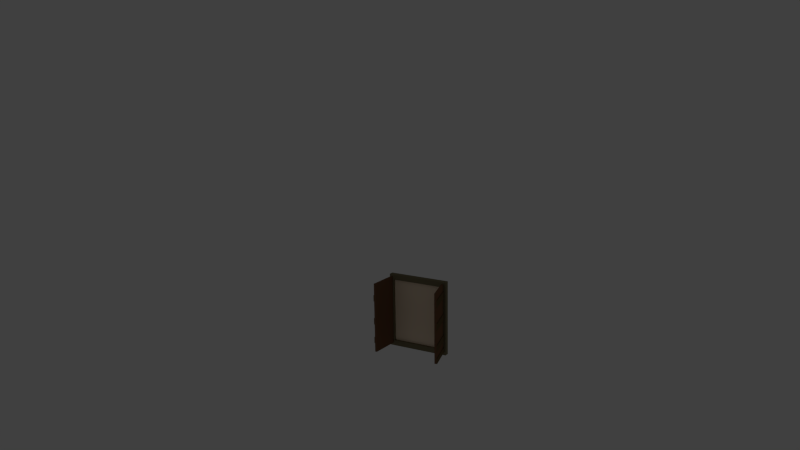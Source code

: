 # Source: fenster_mit_fensterlaeden.blend  (saved by Blender 2.72.0; exported with 4.5.12 LTS)
import bpy
from mathutils import Matrix  # noqa: F401  (used for matrix-valued properties, if any)

bpy.ops.wm.read_factory_settings(use_empty=True)
scene = bpy.context.scene
scene.name = 'Scene'

# ---- collections
col_collection_1 = bpy.data.collections.new('Collection 1'); scene.collection.children.link(col_collection_1)
col_collection_20 = bpy.data.collections.new('Collection 20'); scene.collection.children.link(col_collection_20)
col_collection_20.hide_render = True
col_collection_20.hide_viewport = True

# ---- materials (node trees are filled in below, after node groups)
mat_grauholz = bpy.data.materials.new('Grauholz')
mat_grauholz.alpha_threshold = 0.0
mat_grauholz.use_transparent_shadow = False
mat_grauholz.diffuse_color = (0.2203, 0.188, 0.1086, 1.0)
mat_grauholz.roughness = 0.5
mat_gelbliches_glas = bpy.data.materials.new('Gelbliches Glas')
mat_gelbliches_glas.alpha_threshold = 0.0
mat_gelbliches_glas.use_transparent_shadow = False
mat_gelbliches_glas.diffuse_color = (1.0, 0.8188, 0.617, 1.0)
mat_gelbliches_glas.roughness = 0.5
mat_braunes_holz = bpy.data.materials.new('Braunes Holz')
mat_braunes_holz.alpha_threshold = 0.0
mat_braunes_holz.use_transparent_shadow = False
mat_braunes_holz.diffuse_color = (0.1902, 0.09674, 0.05099, 1.0)
mat_braunes_holz.roughness = 0.5
mat_dunkelbraunes_holz = bpy.data.materials.new('Dunkelbraunes Holz')
mat_dunkelbraunes_holz.alpha_threshold = 0.0
mat_dunkelbraunes_holz.use_transparent_shadow = False
mat_dunkelbraunes_holz.diffuse_color = (0.1424, 0.09344, 0.04374, 1.0)
mat_dunkelbraunes_holz.roughness = 0.5

# ---- material node trees

# ---- world
world_world = bpy.data.worlds.new('World'); scene.world = world_world
world_world.color = (0.05088, 0.05088, 0.05088)
world_world.use_sun_shadow = False
world_world.sun_shadow_jitter_overblur = 0.0
world_world.cycles.sampling_method = 'MANUAL'
world_world.cycles.sample_map_resolution = 256

# ---- cameras
cam_camera = bpy.data.cameras.new('Camera')
cam_camera.clip_end = 100.0
cam_camera.lens = 35.0
cam_camera.sensor_width = 32.0
cam_camera.sensor_height = 18.0
cam_camera.ortho_scale = 7.314
cam_camera.dof.focus_distance = 0.0
cam_camera.dof.aperture_fstop = 128.0

# ---- lights
light_point_001 = bpy.data.lights.new('Point.001', 'POINT')
light_point_001.transmission_factor = 0.0
light_point_001.energy = 100.0
light_point_001.shadow_buffer_clip_start = 0.5
light_point_001.shadow_soft_size = 0.1
light_point_001.shadow_maximum_resolution = 0.006
light_point_001.use_absolute_resolution = True
light_point_001.cycles.use_multiple_importance_sampling = False
light_point = bpy.data.lights.new('Point', 'POINT')
light_point.transmission_factor = 0.0
light_point.energy = 38.0
light_point.shadow_buffer_clip_start = 0.5
light_point.shadow_soft_size = 0.1
light_point.shadow_maximum_resolution = 0.006
light_point.use_absolute_resolution = True
light_point.cycles.use_multiple_importance_sampling = False
light_hemi = bpy.data.lights.new('Hemi', 'SUN')
light_hemi.transmission_factor = 0.0
light_hemi.angle = 0.1993
light_hemi.energy = 0.36
light_hemi.shadow_buffer_clip_start = 0.5
light_hemi.shadow_soft_size = 0.1
light_hemi.shadow_cascade_max_distance = 1000.0
light_hemi.cycles.use_multiple_importance_sampling = False

# ---- meshes
me_cube_095 = bpy.data.meshes.new('Cube.095')
me_cube_095.from_pydata([(-1.0, -1.0, -1.0), (-1.0, 1.0, -1.0), (1.0, 1.0, -1.0), (1.0, -1.0, -1.0), (-1.0, -1.0, 1.0), (-1.0, 1.0, 1.0), (1.0, 1.0, 1.0), (1.0, -1.0, 1.0), (-0.8569, -1.0, -0.8569), (0.8569, -1.0, -0.8569), (-0.8569, -1.0, 0.8569), (0.8569, -1.0, 0.8569), (-0.8569, 0.03863, -0.8569), (0.8569, 0.03863, -0.8569), (-0.8569, 0.03863, 0.8569), (0.8569, 0.03863, 0.8569), (1.15, -12.98, -0.9236), (1.09, -13.18, -0.9236), (0.8591, -1.321, -0.9236), (0.9196, -1.122, -0.9236), (1.15, -12.98, 0.9466), (1.09, -13.18, 0.9466), (0.8591, -1.321, 0.9466), (0.9196, -1.122, 0.9466), (-0.9536, -1.117, -0.9236), (-0.8915, -1.183, -0.9236), (-0.9684, -13.37, -0.9236), (-1.031, -13.31, -0.9236), (-0.9536, -1.117, 0.9466), (-0.8915, -1.183, 0.9466), (-0.9684, -13.37, 0.9466), (-1.031, -13.31, 0.9466), (-1.031, -13.31, -0.6869), (-0.9536, -1.117, -0.6869), (-0.9536, -1.117, -0.5195), (-1.031, -13.31, -0.5222), (-1.031, -13.31, -0.1714), (-0.9536, -1.117, -0.1714), (-1.031, -13.31, 0.00138), (-0.9536, -1.117, 0.001381), (-1.031, -13.31, 0.4638), (-0.9536, -1.117, 0.4612), (-1.031, -13.31, 0.6312), (-0.9536, -1.117, 0.6339), (0.9196, -1.122, -0.6125), (1.15, -12.98, -0.6125), (0.9196, -1.122, -0.4345), (1.15, -12.98, -0.4345), (0.9196, -1.122, -0.03051), (1.15, -12.98, -0.03317), (0.9196, -1.122, 0.1529), (1.15, -12.98, 0.1475), (1.15, -12.98, -0.7826), (0.9196, -1.122, -0.7853), (0.9196, -1.122, 0.5834), (1.15, -12.98, 0.5807), (0.9196, -1.122, 0.7615), (1.15, -12.98, 0.7641), (1.172, -12.91, -0.9236), (0.9414, -1.05, -0.9236), (-1.053, -13.28, -0.6869), (-0.9761, -1.093, -0.6869), (-0.9761, -1.093, -0.5195), (-1.053, -13.28, -0.5222), (-1.053, -13.28, -0.1714), (-0.9761, -1.093, -0.1714), (-1.053, -13.28, 0.00138), (-0.9761, -1.093, 0.001381), (-1.053, -13.28, 0.4638), (-0.9761, -1.093, 0.4612), (-1.053, -13.28, 0.6312), (-0.9761, -1.093, 0.6339), (0.9414, -1.05, -0.6125), (1.172, -12.91, -0.6125), (0.9414, -1.05, -0.4345), (1.172, -12.91, -0.4345), (0.9414, -1.05, -0.03051), (1.172, -12.91, -0.03317), (0.9414, -1.05, 0.1529), (1.172, -12.91, 0.1475), (1.172, -12.91, -0.7826), (0.9414, -1.05, -0.7853), (0.9414, -1.05, 0.5834), (1.172, -12.91, 0.5807), (0.9414, -1.05, 0.7615), (1.172, -12.91, 0.7641)], [], [(4, 5, 1, 0), (6, 7, 3, 2), (3, 7, 11, 9), (0, 1, 2, 3), (7, 6, 5, 4), (8, 12, 14, 10), (0, 3, 9, 8), (7, 4, 10, 11), (4, 0, 8, 10), (11, 15, 13, 9), (8, 9, 13, 12), (10, 14, 15, 11), (13, 15, 14, 12), (20, 21, 17, 16, 52, 45, 47, 49, 51, 55, 57), (21, 22, 18, 17), (22, 23, 56, 54, 50, 48, 46, 44, 53, 19, 18), (51, 49, 77, 79), (16, 17, 18, 19), (23, 22, 21, 20), (28, 29, 25, 24, 33, 34, 37, 39, 41, 43), (29, 30, 26, 25), (30, 31, 42, 40, 38, 36, 35, 32, 27, 26), (32, 33, 24, 27), (24, 25, 26, 27), (31, 30, 29, 28), (53, 52, 80, 81), (36, 37, 34, 35), (34, 33, 61, 62), (40, 41, 39, 38), (16, 19, 59, 58), (31, 28, 43, 42), (38, 39, 67, 66), (48, 49, 47, 46), (46, 47, 75, 74), (54, 55, 51, 50), (44, 45, 52, 53), (55, 54, 82, 83), (23, 20, 57, 56), (81, 80, 58, 59), (63, 62, 61, 60), (66, 67, 65, 64), (70, 71, 69, 68), (74, 75, 73, 72), (78, 79, 77, 76), (84, 85, 83, 82), (48, 50, 78, 76), (19, 53, 81, 59), (32, 35, 63, 60), (45, 44, 72, 73), (43, 41, 69, 71), (40, 42, 70, 68), (37, 36, 64, 65), (57, 55, 83, 85), (54, 56, 84, 82), (50, 51, 79, 78), (35, 34, 62, 63), (42, 43, 71, 70), (56, 57, 85, 84), (52, 16, 58, 80), (49, 48, 76, 77), (47, 45, 73, 75), (41, 40, 68, 69), (39, 37, 65, 67), (36, 38, 66, 64), (33, 32, 60, 61), (44, 46, 74, 72)])
me_cube_095.polygons.foreach_set('material_index', [0, 0, 0, 0, 0, 0, 0, 0, 0, 0, 0, 0, 1, 2, 2, 2, 3, 2, 2, 0, 2, 2, 2, 2, 2, 3, 2, 3, 2, 3, 2, 3, 2, 3, 2, 2, 3, 2, 3, 3, 3, 3, 3, 3, 3, 3, 3, 3, 3, 3, 3, 3, 3, 3, 3, 3, 3, 3, 3, 3, 3, 3, 3, 3, 3, 3])
me_cube_095.materials.append(mat_grauholz)
me_cube_095.materials.append(mat_gelbliches_glas)
me_cube_095.materials.append(mat_braunes_holz)
me_cube_095.materials.append(mat_dunkelbraunes_holz)
me_cube_095.use_remesh_preserve_volume = False
me_cube_095.use_remesh_preserve_attributes = False
me_cube_095.use_mirror_vertex_groups = False
me_cube_095.update()

# ---- objects
ob_fenster_mit_fensterl_den = bpy.data.objects.new('Fenster mit Fensterläden', me_cube_095)
ob_point_001 = bpy.data.objects.new('Point.001', light_point_001)
ob_point = bpy.data.objects.new('Point', light_point)
ob_hemi = bpy.data.objects.new('Hemi', light_hemi)
ob_camera = bpy.data.objects.new('Camera', cam_camera)

# ---- transforms, parenting, visibility, modifiers, constraints
ob_fenster_mit_fensterl_den.location = (0.007202, -0.00396, 1.134)
ob_fenster_mit_fensterl_den.rotation_euler = (0.0, -0.0, -6.283)
ob_fenster_mit_fensterl_den.scale = (0.714, 0.05493, 0.8656)
ob_fenster_mit_fensterl_den.lineart.crease_threshold = 0.0
ob_point_001.location = (7.835, 0.5405, 1.198)
ob_point_001.lineart.crease_threshold = 0.0
ob_point.location = (-5.172, -12.05, 10.01)
ob_point.lineart.crease_threshold = 0.0
ob_hemi.location = (-1.288, 0.1081, 15.98)
ob_hemi.lineart.crease_threshold = 0.0
ob_camera.location = (9.055, -16.55, 8.038)
ob_camera.rotation_euler = (1.321, 0.0138, 0.518)
ob_camera.scale = (2.102, 2.102, 2.102)
ob_camera.lock_rotations_4d = False
ob_camera.empty_display_type = 'ARROWS'
ob_camera.color = (0.0, 0.0, 0.0, 0.0)
ob_camera.display_type = 'WIRE'
ob_camera.lineart.crease_threshold = 0.0

# ---- collection membership
col_collection_1.objects.link(ob_fenster_mit_fensterl_den)
col_collection_20.objects.link(ob_point_001)
col_collection_20.objects.link(ob_point)
col_collection_20.objects.link(ob_hemi)
col_collection_20.objects.link(ob_camera)

# ---- scene / render settings (as saved in the file)
scene.camera = ob_camera
scene.frame_start = 1; scene.frame_end = 250; scene.frame_set(1)
scene.render.engine = 'BLENDER_EEVEE_NEXT'
scene.render.resolution_percentage = 50
scene.render.dither_intensity = 0.0
scene.cycles.use_denoising = False
scene.cycles.samples = 10
scene.cycles.sampling_pattern = 'TABULATED_SOBOL'
scene.cycles.light_sampling_threshold = 0.0
scene.cycles.use_adaptive_sampling = False
scene.cycles.use_light_tree = False
scene.cycles.blur_glossy = 0.0
scene.cycles.pixel_filter_type = 'GAUSSIAN'
scene.cycles.sample_clamp_indirect = 0.0
scene.view_settings.view_transform = 'Standard'
bpy.context.view_layer.update()
